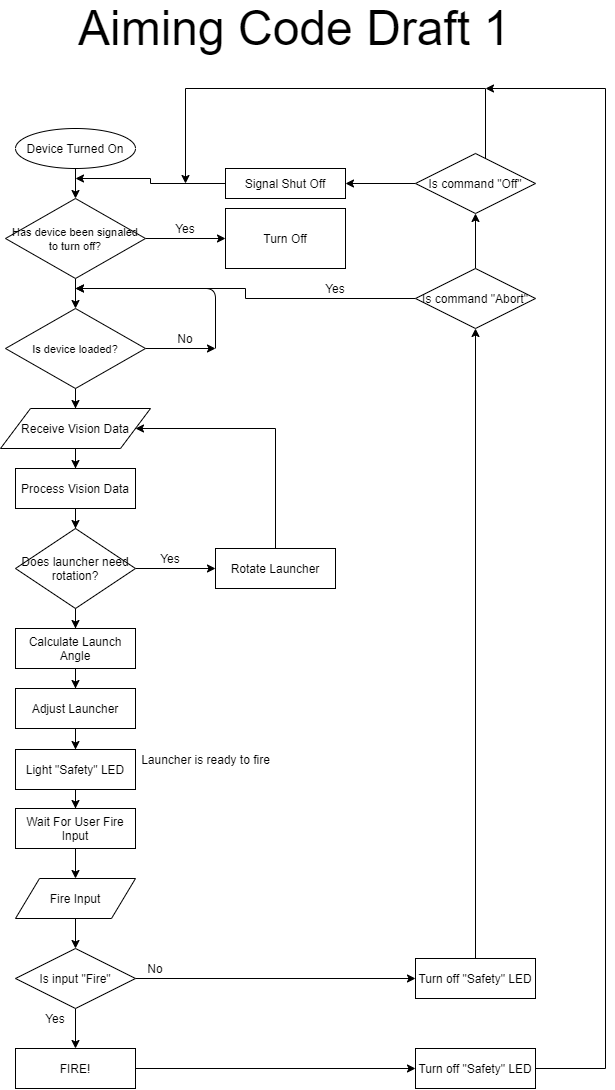

The diagram above was exported from draw.io. Its source (the exported page's mxGraphModel, read from the mxfile embedded in the PNG):
<mxGraphModel dx="2031" dy="1149" grid="1" gridSize="10" guides="1" tooltips="1" connect="1" arrows="1" fold="1" page="1" pageScale="1" pageWidth="827" pageHeight="1169" math="0" shadow="0">
  <root>
    <mxCell id="WIyWlLk6GJQsqaUBKTNV-0" />
    <mxCell id="WIyWlLk6GJQsqaUBKTNV-1" parent="WIyWlLk6GJQsqaUBKTNV-0" />
    <mxCell id="7ELxKcjbYOhzfo5SB_hE-0" value="Device Turned On" style="ellipse;whiteSpace=wrap;html=1;" vertex="1" parent="WIyWlLk6GJQsqaUBKTNV-1">
      <mxGeometry x="126" y="160" width="120" height="40" as="geometry" />
    </mxCell>
    <mxCell id="7ELxKcjbYOhzfo5SB_hE-1" value="" style="endArrow=classic;html=1;exitX=0.5;exitY=1;exitDx=0;exitDy=0;entryX=0.5;entryY=0;entryDx=0;entryDy=0;" edge="1" parent="WIyWlLk6GJQsqaUBKTNV-1" source="7ELxKcjbYOhzfo5SB_hE-0" target="7ELxKcjbYOhzfo5SB_hE-2">
      <mxGeometry width="50" height="50" relative="1" as="geometry">
        <mxPoint x="476" y="520" as="sourcePoint" />
        <mxPoint x="186" y="200" as="targetPoint" />
        <Array as="points" />
      </mxGeometry>
    </mxCell>
    <mxCell id="7ELxKcjbYOhzfo5SB_hE-4" value="" style="edgeStyle=orthogonalEdgeStyle;rounded=0;orthogonalLoop=1;jettySize=auto;html=1;" edge="1" parent="WIyWlLk6GJQsqaUBKTNV-1" source="7ELxKcjbYOhzfo5SB_hE-2">
      <mxGeometry relative="1" as="geometry">
        <mxPoint x="336" y="270" as="targetPoint" />
      </mxGeometry>
    </mxCell>
    <mxCell id="7ELxKcjbYOhzfo5SB_hE-10" value="" style="edgeStyle=orthogonalEdgeStyle;rounded=0;orthogonalLoop=1;jettySize=auto;html=1;" edge="1" parent="WIyWlLk6GJQsqaUBKTNV-1" source="7ELxKcjbYOhzfo5SB_hE-2" target="7ELxKcjbYOhzfo5SB_hE-9">
      <mxGeometry relative="1" as="geometry" />
    </mxCell>
    <mxCell id="7ELxKcjbYOhzfo5SB_hE-2" value="&lt;font style=&quot;font-size: 11px&quot;&gt;Has device been signaled to turn off?&lt;/font&gt;" style="rhombus;whiteSpace=wrap;html=1;" vertex="1" parent="WIyWlLk6GJQsqaUBKTNV-1">
      <mxGeometry x="116" y="230" width="140" height="80" as="geometry" />
    </mxCell>
    <mxCell id="7ELxKcjbYOhzfo5SB_hE-13" value="" style="edgeStyle=orthogonalEdgeStyle;rounded=0;orthogonalLoop=1;jettySize=auto;html=1;" edge="1" parent="WIyWlLk6GJQsqaUBKTNV-1" source="7ELxKcjbYOhzfo5SB_hE-9">
      <mxGeometry relative="1" as="geometry">
        <mxPoint x="326" y="380" as="targetPoint" />
      </mxGeometry>
    </mxCell>
    <mxCell id="7ELxKcjbYOhzfo5SB_hE-18" value="" style="edgeStyle=orthogonalEdgeStyle;rounded=0;orthogonalLoop=1;jettySize=auto;html=1;" edge="1" parent="WIyWlLk6GJQsqaUBKTNV-1" source="7ELxKcjbYOhzfo5SB_hE-9" target="7ELxKcjbYOhzfo5SB_hE-16">
      <mxGeometry relative="1" as="geometry" />
    </mxCell>
    <mxCell id="7ELxKcjbYOhzfo5SB_hE-9" value="&lt;font style=&quot;font-size: 11px&quot;&gt;Is device loaded?&lt;/font&gt;" style="rhombus;whiteSpace=wrap;html=1;" vertex="1" parent="WIyWlLk6GJQsqaUBKTNV-1">
      <mxGeometry x="116" y="340" width="140" height="80" as="geometry" />
    </mxCell>
    <mxCell id="7ELxKcjbYOhzfo5SB_hE-5" value="Yes" style="text;html=1;strokeColor=none;fillColor=none;align=center;verticalAlign=middle;whiteSpace=wrap;rounded=0;" vertex="1" parent="WIyWlLk6GJQsqaUBKTNV-1">
      <mxGeometry x="276" y="250" width="40" height="20" as="geometry" />
    </mxCell>
    <mxCell id="7ELxKcjbYOhzfo5SB_hE-7" value="Turn Off" style="rounded=0;whiteSpace=wrap;html=1;" vertex="1" parent="WIyWlLk6GJQsqaUBKTNV-1">
      <mxGeometry x="336" y="240" width="120" height="60" as="geometry" />
    </mxCell>
    <mxCell id="7ELxKcjbYOhzfo5SB_hE-14" value="No" style="text;html=1;strokeColor=none;fillColor=none;align=center;verticalAlign=middle;whiteSpace=wrap;rounded=0;" vertex="1" parent="WIyWlLk6GJQsqaUBKTNV-1">
      <mxGeometry x="276" y="360" width="40" height="20" as="geometry" />
    </mxCell>
    <mxCell id="7ELxKcjbYOhzfo5SB_hE-15" value="" style="endArrow=classic;html=1;" edge="1" parent="WIyWlLk6GJQsqaUBKTNV-1">
      <mxGeometry width="50" height="50" relative="1" as="geometry">
        <mxPoint x="326" y="380" as="sourcePoint" />
        <mxPoint x="186" y="320" as="targetPoint" />
        <Array as="points">
          <mxPoint x="326" y="320" />
        </Array>
      </mxGeometry>
    </mxCell>
    <mxCell id="7ELxKcjbYOhzfo5SB_hE-20" value="" style="edgeStyle=orthogonalEdgeStyle;rounded=0;orthogonalLoop=1;jettySize=auto;html=1;" edge="1" parent="WIyWlLk6GJQsqaUBKTNV-1" source="7ELxKcjbYOhzfo5SB_hE-16" target="7ELxKcjbYOhzfo5SB_hE-19">
      <mxGeometry relative="1" as="geometry" />
    </mxCell>
    <mxCell id="7ELxKcjbYOhzfo5SB_hE-16" value="Receive Vision Data" style="shape=parallelogram;perimeter=parallelogramPerimeter;whiteSpace=wrap;html=1;" vertex="1" parent="WIyWlLk6GJQsqaUBKTNV-1">
      <mxGeometry x="111" y="440" width="150" height="40" as="geometry" />
    </mxCell>
    <mxCell id="7ELxKcjbYOhzfo5SB_hE-22" value="" style="edgeStyle=orthogonalEdgeStyle;rounded=0;orthogonalLoop=1;jettySize=auto;html=1;" edge="1" parent="WIyWlLk6GJQsqaUBKTNV-1" source="7ELxKcjbYOhzfo5SB_hE-19" target="7ELxKcjbYOhzfo5SB_hE-21">
      <mxGeometry relative="1" as="geometry" />
    </mxCell>
    <mxCell id="7ELxKcjbYOhzfo5SB_hE-19" value="Process Vision Data" style="rounded=0;whiteSpace=wrap;html=1;" vertex="1" parent="WIyWlLk6GJQsqaUBKTNV-1">
      <mxGeometry x="126" y="500" width="120" height="40" as="geometry" />
    </mxCell>
    <mxCell id="7ELxKcjbYOhzfo5SB_hE-24" value="" style="edgeStyle=orthogonalEdgeStyle;rounded=0;orthogonalLoop=1;jettySize=auto;html=1;" edge="1" parent="WIyWlLk6GJQsqaUBKTNV-1" source="7ELxKcjbYOhzfo5SB_hE-21">
      <mxGeometry relative="1" as="geometry">
        <mxPoint x="326" y="600" as="targetPoint" />
      </mxGeometry>
    </mxCell>
    <mxCell id="7ELxKcjbYOhzfo5SB_hE-31" value="" style="edgeStyle=orthogonalEdgeStyle;rounded=0;orthogonalLoop=1;jettySize=auto;html=1;" edge="1" parent="WIyWlLk6GJQsqaUBKTNV-1" source="7ELxKcjbYOhzfo5SB_hE-21" target="7ELxKcjbYOhzfo5SB_hE-32">
      <mxGeometry relative="1" as="geometry">
        <mxPoint x="186" y="660" as="targetPoint" />
      </mxGeometry>
    </mxCell>
    <mxCell id="7ELxKcjbYOhzfo5SB_hE-21" value="Does launcher need rotation?" style="rhombus;whiteSpace=wrap;html=1;" vertex="1" parent="WIyWlLk6GJQsqaUBKTNV-1">
      <mxGeometry x="126" y="560" width="120" height="80" as="geometry" />
    </mxCell>
    <mxCell id="7ELxKcjbYOhzfo5SB_hE-28" value="" style="edgeStyle=orthogonalEdgeStyle;rounded=0;orthogonalLoop=1;jettySize=auto;html=1;entryX=1;entryY=0.5;entryDx=0;entryDy=0;" edge="1" parent="WIyWlLk6GJQsqaUBKTNV-1" source="7ELxKcjbYOhzfo5SB_hE-25" target="7ELxKcjbYOhzfo5SB_hE-16">
      <mxGeometry relative="1" as="geometry">
        <mxPoint x="386" y="450" as="targetPoint" />
        <Array as="points">
          <mxPoint x="386" y="460" />
        </Array>
      </mxGeometry>
    </mxCell>
    <mxCell id="7ELxKcjbYOhzfo5SB_hE-25" value="Rotate Launcher" style="rounded=0;whiteSpace=wrap;html=1;" vertex="1" parent="WIyWlLk6GJQsqaUBKTNV-1">
      <mxGeometry x="326" y="580" width="120" height="40" as="geometry" />
    </mxCell>
    <mxCell id="7ELxKcjbYOhzfo5SB_hE-29" value="Yes" style="text;html=1;strokeColor=none;fillColor=none;align=center;verticalAlign=middle;whiteSpace=wrap;rounded=0;" vertex="1" parent="WIyWlLk6GJQsqaUBKTNV-1">
      <mxGeometry x="261" y="580" width="40" height="20" as="geometry" />
    </mxCell>
    <mxCell id="7ELxKcjbYOhzfo5SB_hE-34" value="" style="edgeStyle=orthogonalEdgeStyle;rounded=0;orthogonalLoop=1;jettySize=auto;html=1;" edge="1" parent="WIyWlLk6GJQsqaUBKTNV-1" source="7ELxKcjbYOhzfo5SB_hE-32" target="7ELxKcjbYOhzfo5SB_hE-33">
      <mxGeometry relative="1" as="geometry" />
    </mxCell>
    <mxCell id="7ELxKcjbYOhzfo5SB_hE-32" value="Calculate Launch Angle" style="rounded=0;whiteSpace=wrap;html=1;" vertex="1" parent="WIyWlLk6GJQsqaUBKTNV-1">
      <mxGeometry x="126" y="660" width="120" height="40" as="geometry" />
    </mxCell>
    <mxCell id="7ELxKcjbYOhzfo5SB_hE-36" value="" style="edgeStyle=orthogonalEdgeStyle;rounded=0;orthogonalLoop=1;jettySize=auto;html=1;" edge="1" parent="WIyWlLk6GJQsqaUBKTNV-1" source="7ELxKcjbYOhzfo5SB_hE-33" target="7ELxKcjbYOhzfo5SB_hE-35">
      <mxGeometry relative="1" as="geometry" />
    </mxCell>
    <mxCell id="7ELxKcjbYOhzfo5SB_hE-33" value="Adjust Launcher" style="rounded=0;whiteSpace=wrap;html=1;" vertex="1" parent="WIyWlLk6GJQsqaUBKTNV-1">
      <mxGeometry x="126" y="720" width="120" height="40" as="geometry" />
    </mxCell>
    <mxCell id="7ELxKcjbYOhzfo5SB_hE-39" value="" style="edgeStyle=orthogonalEdgeStyle;rounded=0;orthogonalLoop=1;jettySize=auto;html=1;" edge="1" parent="WIyWlLk6GJQsqaUBKTNV-1" source="7ELxKcjbYOhzfo5SB_hE-35" target="7ELxKcjbYOhzfo5SB_hE-38">
      <mxGeometry relative="1" as="geometry" />
    </mxCell>
    <mxCell id="7ELxKcjbYOhzfo5SB_hE-35" value="Light &quot;Safety&quot; LED" style="rounded=0;whiteSpace=wrap;html=1;" vertex="1" parent="WIyWlLk6GJQsqaUBKTNV-1">
      <mxGeometry x="126" y="781" width="120" height="40" as="geometry" />
    </mxCell>
    <mxCell id="7ELxKcjbYOhzfo5SB_hE-42" value="" style="edgeStyle=orthogonalEdgeStyle;rounded=0;orthogonalLoop=1;jettySize=auto;html=1;entryX=0.5;entryY=0;entryDx=0;entryDy=0;" edge="1" parent="WIyWlLk6GJQsqaUBKTNV-1" source="7ELxKcjbYOhzfo5SB_hE-38" target="7ELxKcjbYOhzfo5SB_hE-40">
      <mxGeometry relative="1" as="geometry">
        <mxPoint x="186" y="960" as="targetPoint" />
      </mxGeometry>
    </mxCell>
    <mxCell id="7ELxKcjbYOhzfo5SB_hE-38" value="Wait For User Fire Input" style="rounded=0;whiteSpace=wrap;html=1;" vertex="1" parent="WIyWlLk6GJQsqaUBKTNV-1">
      <mxGeometry x="126" y="840" width="120" height="40" as="geometry" />
    </mxCell>
    <mxCell id="7ELxKcjbYOhzfo5SB_hE-37" value="Launcher is ready to fire" style="text;html=1;align=center;verticalAlign=middle;resizable=0;points=[];autosize=1;" vertex="1" parent="WIyWlLk6GJQsqaUBKTNV-1">
      <mxGeometry x="246" y="781" width="140" height="20" as="geometry" />
    </mxCell>
    <mxCell id="7ELxKcjbYOhzfo5SB_hE-47" value="" style="edgeStyle=orthogonalEdgeStyle;rounded=0;orthogonalLoop=1;jettySize=auto;html=1;" edge="1" parent="WIyWlLk6GJQsqaUBKTNV-1" source="7ELxKcjbYOhzfo5SB_hE-40" target="7ELxKcjbYOhzfo5SB_hE-46">
      <mxGeometry relative="1" as="geometry" />
    </mxCell>
    <mxCell id="7ELxKcjbYOhzfo5SB_hE-40" value="Fire Input" style="shape=parallelogram;perimeter=parallelogramPerimeter;whiteSpace=wrap;html=1;" vertex="1" parent="WIyWlLk6GJQsqaUBKTNV-1">
      <mxGeometry x="126" y="910" width="120" height="40" as="geometry" />
    </mxCell>
    <mxCell id="7ELxKcjbYOhzfo5SB_hE-49" value="" style="edgeStyle=orthogonalEdgeStyle;rounded=0;orthogonalLoop=1;jettySize=auto;html=1;" edge="1" parent="WIyWlLk6GJQsqaUBKTNV-1" source="7ELxKcjbYOhzfo5SB_hE-46">
      <mxGeometry relative="1" as="geometry">
        <mxPoint x="526" y="1010" as="targetPoint" />
      </mxGeometry>
    </mxCell>
    <mxCell id="7ELxKcjbYOhzfo5SB_hE-51" value="" style="edgeStyle=orthogonalEdgeStyle;rounded=0;orthogonalLoop=1;jettySize=auto;html=1;" edge="1" parent="WIyWlLk6GJQsqaUBKTNV-1" source="7ELxKcjbYOhzfo5SB_hE-46">
      <mxGeometry relative="1" as="geometry">
        <mxPoint x="186" y="1080" as="targetPoint" />
      </mxGeometry>
    </mxCell>
    <mxCell id="7ELxKcjbYOhzfo5SB_hE-46" value="Is input &quot;Fire&quot;" style="rhombus;whiteSpace=wrap;html=1;" vertex="1" parent="WIyWlLk6GJQsqaUBKTNV-1">
      <mxGeometry x="126" y="980" width="120" height="60" as="geometry" />
    </mxCell>
    <mxCell id="7ELxKcjbYOhzfo5SB_hE-73" value="" style="edgeStyle=orthogonalEdgeStyle;rounded=0;orthogonalLoop=1;jettySize=auto;html=1;" edge="1" parent="WIyWlLk6GJQsqaUBKTNV-1" source="7ELxKcjbYOhzfo5SB_hE-52" target="7ELxKcjbYOhzfo5SB_hE-72">
      <mxGeometry relative="1" as="geometry" />
    </mxCell>
    <mxCell id="7ELxKcjbYOhzfo5SB_hE-52" value="FIRE!" style="rounded=0;whiteSpace=wrap;html=1;" vertex="1" parent="WIyWlLk6GJQsqaUBKTNV-1">
      <mxGeometry x="126" y="1080" width="120" height="40" as="geometry" />
    </mxCell>
    <mxCell id="7ELxKcjbYOhzfo5SB_hE-75" value="" style="edgeStyle=orthogonalEdgeStyle;rounded=0;orthogonalLoop=1;jettySize=auto;html=1;" edge="1" parent="WIyWlLk6GJQsqaUBKTNV-1" source="7ELxKcjbYOhzfo5SB_hE-72">
      <mxGeometry relative="1" as="geometry">
        <mxPoint x="596" y="120" as="targetPoint" />
        <Array as="points">
          <mxPoint x="716" y="1100" />
          <mxPoint x="716" y="120" />
        </Array>
      </mxGeometry>
    </mxCell>
    <mxCell id="7ELxKcjbYOhzfo5SB_hE-72" value="Turn off &quot;Safety&quot; LED" style="rounded=0;whiteSpace=wrap;html=1;" vertex="1" parent="WIyWlLk6GJQsqaUBKTNV-1">
      <mxGeometry x="526" y="1080" width="120" height="40" as="geometry" />
    </mxCell>
    <mxCell id="7ELxKcjbYOhzfo5SB_hE-53" value="Yes" style="text;html=1;strokeColor=none;fillColor=none;align=center;verticalAlign=middle;whiteSpace=wrap;rounded=0;" vertex="1" parent="WIyWlLk6GJQsqaUBKTNV-1">
      <mxGeometry x="146" y="1040" width="40" height="20" as="geometry" />
    </mxCell>
    <mxCell id="7ELxKcjbYOhzfo5SB_hE-54" value="No" style="text;html=1;strokeColor=none;fillColor=none;align=center;verticalAlign=middle;whiteSpace=wrap;rounded=0;" vertex="1" parent="WIyWlLk6GJQsqaUBKTNV-1">
      <mxGeometry x="246" y="990" width="40" height="20" as="geometry" />
    </mxCell>
    <mxCell id="7ELxKcjbYOhzfo5SB_hE-57" value="" style="edgeStyle=orthogonalEdgeStyle;rounded=0;orthogonalLoop=1;jettySize=auto;html=1;" edge="1" parent="WIyWlLk6GJQsqaUBKTNV-1" source="7ELxKcjbYOhzfo5SB_hE-55">
      <mxGeometry relative="1" as="geometry">
        <mxPoint x="586" y="360" as="targetPoint" />
      </mxGeometry>
    </mxCell>
    <mxCell id="7ELxKcjbYOhzfo5SB_hE-55" value="Turn off &quot;Safety&quot; LED" style="rounded=0;whiteSpace=wrap;html=1;" vertex="1" parent="WIyWlLk6GJQsqaUBKTNV-1">
      <mxGeometry x="526" y="990" width="120" height="40" as="geometry" />
    </mxCell>
    <mxCell id="7ELxKcjbYOhzfo5SB_hE-60" value="" style="edgeStyle=orthogonalEdgeStyle;rounded=0;orthogonalLoop=1;jettySize=auto;html=1;" edge="1" parent="WIyWlLk6GJQsqaUBKTNV-1" source="7ELxKcjbYOhzfo5SB_hE-58">
      <mxGeometry relative="1" as="geometry">
        <mxPoint x="186" y="320" as="targetPoint" />
      </mxGeometry>
    </mxCell>
    <mxCell id="7ELxKcjbYOhzfo5SB_hE-63" value="" style="edgeStyle=orthogonalEdgeStyle;rounded=0;orthogonalLoop=1;jettySize=auto;html=1;" edge="1" parent="WIyWlLk6GJQsqaUBKTNV-1" source="7ELxKcjbYOhzfo5SB_hE-58" target="7ELxKcjbYOhzfo5SB_hE-62">
      <mxGeometry relative="1" as="geometry" />
    </mxCell>
    <mxCell id="7ELxKcjbYOhzfo5SB_hE-58" value="Is command &quot;Abort&quot;" style="rhombus;whiteSpace=wrap;html=1;" vertex="1" parent="WIyWlLk6GJQsqaUBKTNV-1">
      <mxGeometry x="526" y="300" width="120" height="60" as="geometry" />
    </mxCell>
    <mxCell id="7ELxKcjbYOhzfo5SB_hE-65" value="" style="edgeStyle=orthogonalEdgeStyle;rounded=0;orthogonalLoop=1;jettySize=auto;html=1;" edge="1" parent="WIyWlLk6GJQsqaUBKTNV-1" source="7ELxKcjbYOhzfo5SB_hE-62" target="7ELxKcjbYOhzfo5SB_hE-66">
      <mxGeometry relative="1" as="geometry">
        <mxPoint x="446" y="200" as="targetPoint" />
      </mxGeometry>
    </mxCell>
    <mxCell id="7ELxKcjbYOhzfo5SB_hE-69" value="" style="edgeStyle=orthogonalEdgeStyle;rounded=0;orthogonalLoop=1;jettySize=auto;html=1;" edge="1" parent="WIyWlLk6GJQsqaUBKTNV-1" source="7ELxKcjbYOhzfo5SB_hE-62">
      <mxGeometry relative="1" as="geometry">
        <mxPoint x="296" y="215" as="targetPoint" />
        <Array as="points">
          <mxPoint x="596" y="120" />
        </Array>
      </mxGeometry>
    </mxCell>
    <mxCell id="7ELxKcjbYOhzfo5SB_hE-62" value="Is command &quot;Off&quot;" style="rhombus;whiteSpace=wrap;html=1;" vertex="1" parent="WIyWlLk6GJQsqaUBKTNV-1">
      <mxGeometry x="526" y="185" width="120" height="60" as="geometry" />
    </mxCell>
    <mxCell id="7ELxKcjbYOhzfo5SB_hE-61" value="Yes" style="text;html=1;strokeColor=none;fillColor=none;align=center;verticalAlign=middle;whiteSpace=wrap;rounded=0;" vertex="1" parent="WIyWlLk6GJQsqaUBKTNV-1">
      <mxGeometry x="426" y="310" width="40" height="20" as="geometry" />
    </mxCell>
    <mxCell id="7ELxKcjbYOhzfo5SB_hE-71" value="" style="edgeStyle=orthogonalEdgeStyle;rounded=0;orthogonalLoop=1;jettySize=auto;html=1;" edge="1" parent="WIyWlLk6GJQsqaUBKTNV-1" source="7ELxKcjbYOhzfo5SB_hE-66">
      <mxGeometry relative="1" as="geometry">
        <mxPoint x="186" y="210" as="targetPoint" />
      </mxGeometry>
    </mxCell>
    <mxCell id="7ELxKcjbYOhzfo5SB_hE-66" value="Signal Shut Off" style="rounded=0;whiteSpace=wrap;html=1;" vertex="1" parent="WIyWlLk6GJQsqaUBKTNV-1">
      <mxGeometry x="336" y="200" width="120" height="30" as="geometry" />
    </mxCell>
    <mxCell id="7ELxKcjbYOhzfo5SB_hE-76" value="&lt;font style=&quot;font-size: 48px&quot;&gt;Aiming Code Draft 1&lt;/font&gt;" style="text;html=1;strokeColor=none;fillColor=none;align=left;verticalAlign=middle;whiteSpace=wrap;rounded=0;" vertex="1" parent="WIyWlLk6GJQsqaUBKTNV-1">
      <mxGeometry x="187" y="50" width="454" height="20" as="geometry" />
    </mxCell>
  </root>
</mxGraphModel>